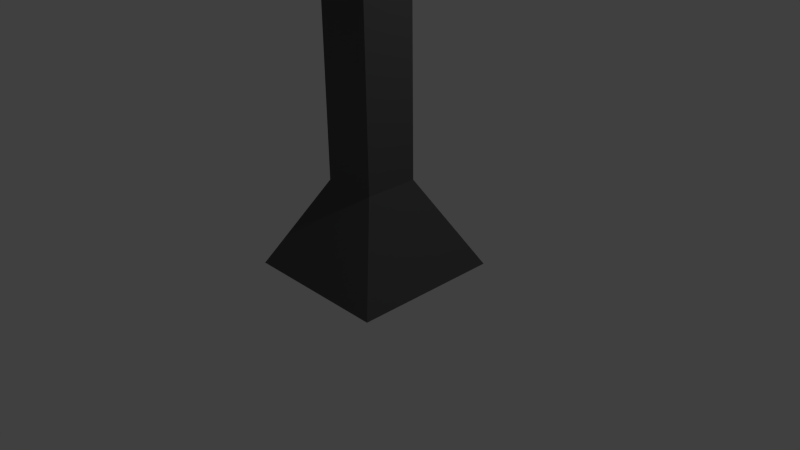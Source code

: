 # Source: fakkel_02.blend  (saved by Blender 2.72.0; exported with 4.5.12 LTS)
import bpy
from mathutils import Matrix  # noqa: F401  (used for matrix-valued properties, if any)

bpy.ops.wm.read_factory_settings(use_empty=True)
scene = bpy.context.scene
scene.name = 'Scene'

# ---- collections
col_collection_1 = bpy.data.collections.new('Collection 1'); scene.collection.children.link(col_collection_1)

# ---- materials (node trees are filled in below, after node groups)
mat_rock_1 = bpy.data.materials.new('rock_1')
mat_rock_1.alpha_threshold = 0.0
mat_rock_1.use_transparent_shadow = False
mat_rock_1.diffuse_color = (0.1025, 0.1025, 0.1025, 1.0)
mat_rock_1.roughness = 0.5
mat_rock_1.line_color = (0.0, 0.0, 0.0, 1.0)
mat_wood_1 = bpy.data.materials.new('wood_1')
mat_wood_1.alpha_threshold = 0.0
mat_wood_1.use_transparent_shadow = False
mat_wood_1.diffuse_color = (0.05222, 0.006812, 0.005673, 1.0)
mat_wood_1.roughness = 0.5

# ---- material node trees

# ---- world
world_world = bpy.data.worlds.new('World'); scene.world = world_world
world_world.color = (0.05088, 0.05088, 0.05088)
world_world.use_sun_shadow = False
world_world.sun_shadow_jitter_overblur = 0.0
world_world.cycles.sampling_method = 'MANUAL'
world_world.cycles.sample_map_resolution = 256

# ---- cameras
cam_camera = bpy.data.cameras.new('Camera')
cam_camera.clip_end = 100.0
cam_camera.lens = 35.0
cam_camera.sensor_width = 32.0
cam_camera.sensor_height = 18.0
cam_camera.ortho_scale = 7.314
cam_camera.dof.focus_distance = 0.0
cam_camera.dof.aperture_fstop = 128.0

# ---- lights
light_lamp = bpy.data.lights.new('Lamp', 'POINT')
light_lamp.transmission_factor = 0.0
light_lamp.cutoff_distance = 30.0
light_lamp.energy = 100.0
light_lamp.shadow_buffer_clip_start = 1.001
light_lamp.shadow_soft_size = 0.1
light_lamp.shadow_maximum_resolution = 0.006
light_lamp.use_absolute_resolution = True
light_lamp.cycles.use_multiple_importance_sampling = False

# ---- meshes
me_cube = bpy.data.meshes.new('Cube')
me_cube.from_pydata([(1.0, 1.0, -0.1335), (1.0, -1.0, -0.1335), (-1.0, -1.0, -0.1335), (-1.0, 1.0, -0.1335), (0.3627, 0.3627, 1.043), (0.3627, -0.3627, 1.043), (-0.3627, -0.3627, 1.043), (-0.3627, 0.3627, 1.043), (0.3627, 0.3627, 4.482), (0.3627, -0.3627, 4.482), (-0.3627, -0.3627, 4.482), (-0.3627, 0.3627, 4.482), (1.397, 1.397, 5.043), (1.397, -1.397, 5.043), (-1.397, -1.397, 5.043), (-1.397, 1.397, 5.043), (1.214, 1.214, 5.043), (1.214, -1.214, 5.043), (-1.214, 1.214, 5.043), (-1.214, -1.214, 5.043), (1.967, 1.967, 5.584), (1.967, -1.967, 5.584), (-1.967, -1.967, 5.584), (-1.967, 1.967, 5.584), (1.708, 1.708, 5.584), (1.708, -1.708, 5.584), (-1.708, 1.708, 5.584), (-1.708, -1.708, 5.584), (-1.05, 0.1468, 4.964), (0.3362, 0.1468, 7.75), (-0.9322, 0.1039, 4.905), (0.4542, 0.1039, 7.691), (-0.8593, -0.008144, 4.869), (0.5271, -0.008144, 7.655), (-0.8593, -0.1467, 4.869), (0.5271, -0.1467, 7.655), (-0.9322, -0.2588, 4.905), (0.4542, -0.2588, 7.691), (-1.05, -0.3016, 4.964), (0.3362, -0.3016, 7.75), (-1.168, -0.2588, 5.023), (0.2183, -0.2588, 7.809), (-1.241, -0.1467, 5.059), (0.1454, -0.1467, 7.845), (-1.241, -0.008144, 5.059), (0.1454, -0.008144, 7.845), (-1.168, 0.1039, 5.023), (0.2183, 0.1039, 7.809), (-0.5569, 1.157, 4.964), (0.2153, 0.005475, 7.75), (-0.5267, 1.035, 4.905), (0.2455, -0.1163, 7.691), (-0.5792, 0.9121, 4.869), (0.193, -0.2393, 7.655), (-0.6943, 0.8349, 4.869), (0.07795, -0.3165, 7.655), (-0.828, 0.833, 4.905), (-0.05575, -0.3184, 7.691), (-0.9292, 0.9071, 4.964), (-0.157, -0.2443, 7.75), (-0.9594, 1.029, 5.023), (-0.1872, -0.1224, 7.809), (-0.9069, 1.152, 5.059), (-0.1347, 0.0005436, 7.845), (-0.7918, 1.229, 5.059), (-0.01962, 0.07772, 7.845), (-0.6581, 1.231, 5.023), (0.1141, 0.0796, 7.809), (1.024, 0.9216, 4.964), (0.2163, -0.205, 7.75), (0.9208, 0.8507, 4.905), (0.1128, -0.2759, 7.691), (0.7872, 0.8568, 4.869), (-0.02079, -0.2698, 7.655), (0.6747, 0.9375, 4.869), (-0.1334, -0.189, 7.655), (0.6261, 1.062, 4.905), (-0.182, -0.06445, 7.691), (0.66, 1.183, 4.964), (-0.148, 0.05636, 7.75), (0.7636, 1.254, 5.023), (-0.04445, 0.1273, 7.809), (0.8972, 1.248, 5.059), (0.08913, 0.1212, 7.845), (1.01, 1.167, 5.059), (0.2017, 0.04043, 7.845), (1.058, 1.042, 5.023), (0.2503, -0.08414, 7.809), (1.036, -0.4173, 4.965), (-0.3423, -0.2705, 7.751), (0.9235, -0.3623, 4.907), (-0.455, -0.2154, 7.693), (0.8629, -0.2431, 4.87), (-0.5157, -0.09624, 7.656), (0.8776, -0.1053, 4.87), (-0.501, 0.04153, 7.656), (0.9619, -0.001568, 4.907), (-0.4166, 0.1453, 7.693), (1.084, 0.02851, 4.965), (-0.2948, 0.1753, 7.751), (1.197, -0.02656, 5.024), (-0.182, 0.1203, 7.81), (1.257, -0.1457, 5.06), (-0.1214, 0.001099, 7.846), (1.243, -0.2835, 5.06), (-0.1361, -0.1367, 7.846), (1.158, -0.3872, 5.024), (-0.2204, -0.2404, 7.81), (0.9796, -1.176, 5.262), (-0.3747, 0.1454, 7.733), (0.9367, -1.071, 5.183), (-0.4176, 0.2503, 7.653), (0.9708, -0.9453, 5.134), (-0.3834, 0.3756, 7.605), (1.069, -0.8475, 5.136), (-0.2853, 0.4734, 7.607), (1.194, -0.8146, 5.187), (-0.1606, 0.5063, 7.657), (1.297, -0.8591, 5.267), (-0.05709, 0.4618, 7.738), (1.34, -0.9641, 5.347), (-0.0142, 0.3568, 7.817), (1.306, -1.089, 5.395), (-0.04836, 0.2315, 7.866), (1.208, -1.187, 5.394), (-0.1465, 0.1338, 7.864), (1.083, -1.22, 5.343), (-0.2712, 0.1009, 7.813), (-0.5661, -0.8769, 4.964), (-0.03979, 0.4057, 7.75), (-0.4817, -0.784, 4.905), (0.0446, 0.4986, 7.691), (-0.3503, -0.7591, 4.869), (0.176, 0.5235, 7.655), (-0.2221, -0.8117, 4.869), (0.3042, 0.4709, 7.655), (-0.1461, -0.9217, 4.905), (0.3802, 0.3609, 7.691), (-0.1513, -1.047, 4.964), (0.375, 0.2355, 7.75), (-0.2357, -1.14, 5.023), (0.2906, 0.1426, 7.809), (-0.367, -1.165, 5.059), (0.1592, 0.1177, 7.845), (-0.4952, -1.112, 5.059), (0.03106, 0.1703, 7.845), (-0.5712, -1.002, 5.023), (-0.04496, 0.2803, 7.809)], [], [(0, 1, 2, 3), (7, 6, 10, 11), (0, 4, 5, 1), (1, 5, 6, 2), (2, 6, 7, 3), (4, 0, 3, 7), (11, 10, 14, 15), (6, 5, 9, 10), (4, 7, 11, 8), (5, 4, 8, 9), (16, 18, 19, 17), (10, 9, 13, 14), (8, 11, 15, 12), (9, 8, 12, 13), (16, 17, 25, 24), (18, 16, 24, 26), (17, 19, 27, 25), (19, 18, 26, 27), (24, 25, 21, 20), (26, 24, 20, 23), (25, 27, 22, 21), (27, 26, 23, 22), (15, 14, 22, 23), (14, 13, 21, 22), (12, 15, 23, 20), (13, 12, 20, 21), (56, 57, 59, 58), (28, 29, 31, 30), (58, 59, 61, 60), (30, 31, 33, 32), (52, 53, 55, 54), (32, 33, 35, 34), (50, 51, 53, 52), (34, 35, 37, 36), (48, 49, 51, 50), (36, 37, 39, 38), (38, 39, 41, 40), (40, 41, 43, 42), (42, 43, 45, 44), (31, 29, 47, 45, 43, 41, 39, 37, 35, 33), (46, 47, 29, 28), (44, 45, 47, 46), (54, 55, 57, 56), (28, 30, 32, 34, 36, 38, 40, 42, 44, 46), (60, 61, 63, 62), (62, 63, 65, 64), (51, 49, 67, 65, 63, 61, 59, 57, 55, 53), (66, 67, 49, 48), (64, 65, 67, 66), (48, 50, 52, 54, 56, 58, 60, 62, 64, 66), (76, 77, 79, 78), (78, 79, 81, 80), (72, 73, 75, 74), (70, 71, 73, 72), (68, 69, 71, 70), (74, 75, 77, 76), (80, 81, 83, 82), (82, 83, 85, 84), (71, 69, 87, 85, 83, 81, 79, 77, 75, 73), (86, 87, 69, 68), (84, 85, 87, 86), (68, 70, 72, 74, 76, 78, 80, 82, 84, 86), (96, 97, 99, 98), (98, 99, 101, 100), (92, 93, 95, 94), (90, 91, 93, 92), (88, 89, 91, 90), (94, 95, 97, 96), (100, 101, 103, 102), (102, 103, 105, 104), (91, 89, 107, 105, 103, 101, 99, 97, 95, 93), (106, 107, 89, 88), (104, 105, 107, 106), (88, 90, 92, 94, 96, 98, 100, 102, 104, 106), (116, 117, 119, 118), (118, 119, 121, 120), (112, 113, 115, 114), (110, 111, 113, 112), (108, 109, 111, 110), (114, 115, 117, 116), (120, 121, 123, 122), (122, 123, 125, 124), (111, 109, 127, 125, 123, 121, 119, 117, 115, 113), (126, 127, 109, 108), (124, 125, 127, 126), (108, 110, 112, 114, 116, 118, 120, 122, 124, 126), (136, 137, 139, 138), (138, 139, 141, 140), (132, 133, 135, 134), (130, 131, 133, 132), (128, 129, 131, 130), (134, 135, 137, 136), (140, 141, 143, 142), (142, 143, 145, 144), (131, 129, 147, 145, 143, 141, 139, 137, 135, 133), (146, 147, 129, 128), (144, 145, 147, 146), (128, 130, 132, 134, 136, 138, 140, 142, 144, 146)])
me_cube.polygons.foreach_set('material_index', [0, 0, 0, 0, 0, 0, 0, 0, 0, 0, 0, 0, 0, 0, 0, 0, 0, 0, 0, 0, 0, 0, 0, 0, 0, 0, 1, 1, 1, 1, 1, 1, 1, 1, 1, 1, 1, 1, 1, 1, 1, 1, 1, 1, 1, 1, 1, 1, 1, 1, 1, 1, 1, 1, 1, 1, 1, 1, 1, 1, 1, 1, 1, 1, 1, 1, 1, 1, 1, 1, 1, 1, 1, 1, 1, 1, 1, 1, 1, 1, 1, 1, 1, 1, 1, 1, 1, 1, 1, 1, 1, 1, 1, 1, 1, 1, 1, 1])
me_cube.materials.append(mat_rock_1)
me_cube.materials.append(mat_wood_1)
me_cube.use_remesh_preserve_volume = False
me_cube.use_remesh_preserve_attributes = False
me_cube.use_mirror_vertex_groups = False
me_cube.update()

# ---- objects
ob_cube = bpy.data.objects.new('Cube', me_cube)
ob_lamp = bpy.data.objects.new('Lamp', light_lamp)
ob_camera = bpy.data.objects.new('Camera', cam_camera)

# ---- transforms, parenting, visibility, modifiers, constraints
ob_cube.location = (0.0, 0.0, 0.0)
ob_cube.lock_rotations_4d = False
ob_cube.empty_display_type = 'ARROWS'
ob_cube.lineart.crease_threshold = 0.0
ob_lamp.location = (4.076, 1.005, 5.904)
ob_lamp.rotation_euler = (0.6503, 0.05522, 1.866)
ob_lamp.lock_rotations_4d = False
ob_lamp.empty_display_type = 'ARROWS'
ob_lamp.color = (0.0, 0.0, 0.0, 0.0)
ob_lamp.lineart.crease_threshold = 0.0
ob_camera.location = (7.481, -6.508, 5.344)
ob_camera.rotation_euler = (1.109, 0.01082, 0.8149)
ob_camera.lock_rotations_4d = False
ob_camera.empty_display_type = 'ARROWS'
ob_camera.color = (0.0, 0.0, 0.0, 0.0)
ob_camera.display_type = 'WIRE'
ob_camera.lineart.crease_threshold = 0.0

# ---- collection membership
col_collection_1.objects.link(ob_cube)
col_collection_1.objects.link(ob_lamp)
col_collection_1.objects.link(ob_camera)

# ---- scene / render settings (as saved in the file)
scene.camera = ob_camera
scene.frame_start = 1; scene.frame_end = 250; scene.frame_set(1)
scene.render.engine = 'BLENDER_EEVEE_NEXT'
scene.render.resolution_percentage = 50
scene.render.dither_intensity = 0.0
scene.cycles.use_denoising = False
scene.cycles.samples = 10
scene.cycles.sampling_pattern = 'TABULATED_SOBOL'
scene.cycles.light_sampling_threshold = 0.0
scene.cycles.use_adaptive_sampling = False
scene.cycles.use_light_tree = False
scene.cycles.blur_glossy = 0.0
scene.cycles.pixel_filter_type = 'GAUSSIAN'
scene.cycles.sample_clamp_indirect = 0.0
scene.view_settings.view_transform = 'Standard'
bpy.context.view_layer.update()
